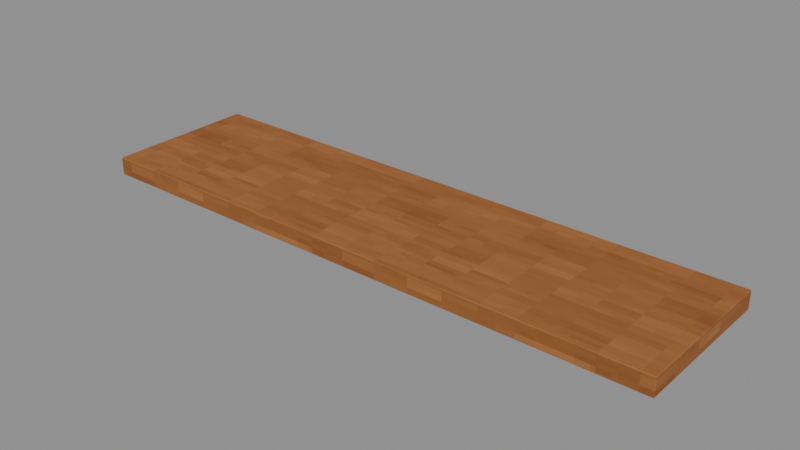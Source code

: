 # Source: Niche-Shelf.blend  (saved by Blender 4.3.34; exported with 4.5.12 LTS)
import bpy
from mathutils import Matrix  # noqa: F401  (used for matrix-valued properties, if any)

bpy.ops.wm.read_factory_settings(use_empty=True)
scene = bpy.context.scene
scene.name = 'Isolated part'

# ---- collections
col_part_niche_shelf = bpy.data.collections.new('Part.Niche-Shelf'); scene.collection.children.link(col_part_niche_shelf)

# ---- images (referenced by path relative to the original .blend; pixels are not part of the script)
import os
ASSET_DIR = os.environ.get("B2B_ASSET_DIR", "")  # directory of the original .blend (textures are referenced by path, not embedded)
HERE = os.path.dirname(os.path.abspath(__file__))  # packed textures are extracted next to this script under _unpacked/

def load_image(name, relpath, width, height, colorspace="sRGB"):
    """Load a texture the original file referenced (path relative to the .blend, or extracted next to this script)."""
    p = next((c for c in (os.path.join(HERE, relpath), os.path.join(ASSET_DIR, relpath)) if relpath and os.path.exists(c)), "")
    if p:
        img = bpy.data.images.load(p, check_existing=True)
        img.name = name
    else:  # same state as the original file: an image datablock whose file is absent (Cycles renders it pink)
        img = bpy.data.images.new(name, width, height)
        img.source = "FILE"
        img.filepath = "//" + (relpath or name)
    img.colorspace_settings.name = colorspace
    return img
img_minecraft___shelf_oak = load_image('Minecraft • Shelf oak', '_unpacked/Shelf_oak.d4328b0c.png', 64, 64, 'sRGB')

# ---- materials (node trees are filled in below, after node groups)
mat_minecraft___shelf_oak = bpy.data.materials.new('Minecraft / Shelf oak')
mat_minecraft___shelf_oak.diffuse_color = (0.5725, 0.3451, 0.1529, 1.0)

# ---- material node trees
mat_minecraft___shelf_oak.use_nodes = True; mat_minecraft___shelf_oak.node_tree.nodes.clear()
_N = mat_minecraft___shelf_oak.node_tree.nodes; _L = mat_minecraft___shelf_oak.node_tree.links
n0 = _N.new('ShaderNodeBsdfPrincipled'); n0.name = 'Principled BSDF'; n0.location = (10, 300)
n0.inputs[2].default_value = 0.85
n1 = _N.new('ShaderNodeOutputMaterial'); n1.name = 'Material Output'; n1.location = (300, 300)
n2 = _N.new('ShaderNodeTexImage'); n2.name = 'Image Texture'; n2.location = (-580, 280)
n2.image = img_minecraft___shelf_oak
n2.interpolation = 'Closest'
_L.new(n0.outputs[0], n1.inputs[0])
_L.new(n2.outputs[0], n0.inputs[0])
n1.is_active_output = True

# ---- meshes
me_octagonalshell_niche_shelf_001 = bpy.data.meshes.new('OctagonalShell.Niche.Shelf.001')
me_octagonalshell_niche_shelf_001.from_pydata([(-1.31, -0.345, 0.0), (1.31, -0.345, 0.0), (1.31, 0.345, 0.0), (-1.31, 0.345, 0.0), (-1.31, -0.345, 0.083), (1.31, -0.345, 0.083), (1.31, 0.345, 0.083), (-1.31, 0.345, 0.083)], [], [(0, 3, 2, 1), (4, 5, 6, 7), (0, 1, 5, 4), (1, 2, 6, 5), (2, 3, 7, 6), (3, 0, 4, 7)])
_uv = me_octagonalshell_niche_shelf_001.uv_layers.new(name='UV0.Surface')
_uv.uv.foreach_set('vector', [-0.9283, 2.7, -0.9283, 3.252, 1.168, 3.252, 1.168, 2.7, -0.9283, 2.7, 1.168, 2.7, 1.168, 3.252, -0.9283, 3.252, -0.9283, 2.351, 1.168, 2.351, 1.168, 2.417, -0.9283, 2.417, 2.14, 2.351, 2.692, 2.351, 2.692, 2.417, 2.14, 2.417, 1.168, 2.351, -0.9283, 2.351, -0.9283, 2.417, 1.168, 2.417, 2.692, 2.351, 2.14, 2.351, 2.14, 2.417, 2.692, 2.417])
_uv.active_render = True
_uv = me_octagonalshell_niche_shelf_001.uv_layers.new(name='UV1.Paint')
_uv.uv.foreach_set('vector', [0.1111, 0.1522, 0.1149, 0.1522, 0.1149, 0.1667, 0.1111, 0.1667, 0.1292, 0.1667, 0.1292, 0.1522, 0.133, 0.1522, 0.133, 0.1667, 0.1619, 0.3513, 0.1619, 0.3659, 0.1615, 0.3659, 0.1615, 0.3513, 0.3611, 0.6465, 0.3611, 0.6504, 0.3606, 0.6504, 0.3606, 0.6465, 0.1767, 0.3513, 0.1767, 0.3659, 0.1762, 0.3659, 0.1762, 0.3513, 0.3758, 0.6465, 0.3758, 0.6504, 0.3754, 0.6504, 0.3754, 0.6465])
me_octagonalshell_niche_shelf_001.materials.append(mat_minecraft___shelf_oak)
me_octagonalshell_niche_shelf_001.update()

# ---- objects
ob_niche_shelf = bpy.data.objects.new('Niche-Shelf', me_octagonalshell_niche_shelf_001)

# ---- transforms, parenting, visibility, modifiers, constraints
ob_niche_shelf.location = (0.0, 0.0, 0.0)
_m = ob_niche_shelf.modifiers.new('Hand-finished edges', 'BEVEL')
_m.width = 0.005
_m.width_pct = 0.005
_m.harden_normals = True

# ---- collection membership
col_part_niche_shelf.objects.link(ob_niche_shelf)

# ---- scene / render settings (as saved in the file)
scene.frame_start = 1; scene.frame_end = 250; scene.frame_set(1)
scene.render.engine = 'BLENDER_EEVEE_NEXT'
scene.render.image_settings.exr_codec = 'NONE'
scene.render.simplify_subdivision_render = 0
scene.render.simplify_child_particles_render = 0.0
scene.eevee.use_volume_custom_range = False
scene.eevee.use_fast_gi = False
scene.eevee.use_shadows = False
scene.view_settings.white_balance_temperature = 0.0
scene.view_settings.white_balance_tint = 0.0
scene.view_settings.white_balance_whitepoint = (2.97, 0.5193, -0.0414)
bpy.context.view_layer.update()

# ---- added for rendering (the .blend has no active camera and no usable light): camera, sun + grey world if the file has none
cam_auto = bpy.data.cameras.new('AutoCamera')
cam_auto.lens = 50.0
cam_auto.sensor_width = 36.0
cam_auto.clip_end = 1000.0
ob_auto_camera = bpy.data.objects.new('AutoCamera', cam_auto)
scene.collection.objects.link(ob_auto_camera)
ob_auto_camera.location = (2.50792, -3.0095, 2.04784)
ob_auto_camera.rotation_euler = (1.09748, -7.21219e-08, 0.694738)
scene.camera = ob_auto_camera
light_auto_sun = bpy.data.lights.new('AutoSun', 'SUN')
light_auto_sun.energy = 3.0
light_auto_sun.angle = 0.0523599
ob_auto_sun = bpy.data.objects.new('AutoSun', light_auto_sun)
scene.collection.objects.link(ob_auto_sun)
ob_auto_sun.rotation_euler = (0.872665, 0.174533, 0.523599)
if scene.world is None:
    world_auto = bpy.data.worlds.new('AutoWorld')
    world_auto.color = (0.3, 0.3, 0.3)
    scene.world = world_auto
bpy.context.view_layer.update()
